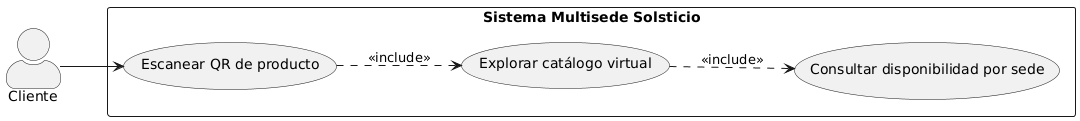

The diagram above was rendered by PlantUML. Its source (embedded in the PNG):
@startuml 223_escanear_qr_producto
left to right direction
skinparam packageStyle rectangle
skinparam shadowing false
skinparam actorStyle awesome

actor "Cliente" as CLI

rectangle "Sistema Multisede Solsticio" {
  usecase "Escanear QR de producto"            as UC02
  usecase "Explorar catálogo virtual"          as UC01
  usecase "Consultar disponibilidad por sede"  as UC01B

  UC02 ..> UC01  : <<include>>
  UC01 ..> UC01B : <<include>>
}

CLI --> UC02
@enduml